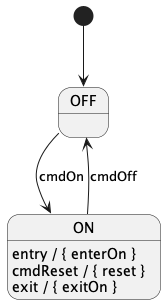

The diagram above was rendered by PlantUML. Its source (embedded in the PNG):
@startuml

[*] --> OFF

state OFF

state ON {
  ON: entry / { enterOn }
  ON: cmdReset / { reset }
  ON: exit / { exitOn }
}

OFF --> ON : cmdOn
ON --> OFF : cmdOff

@enduml